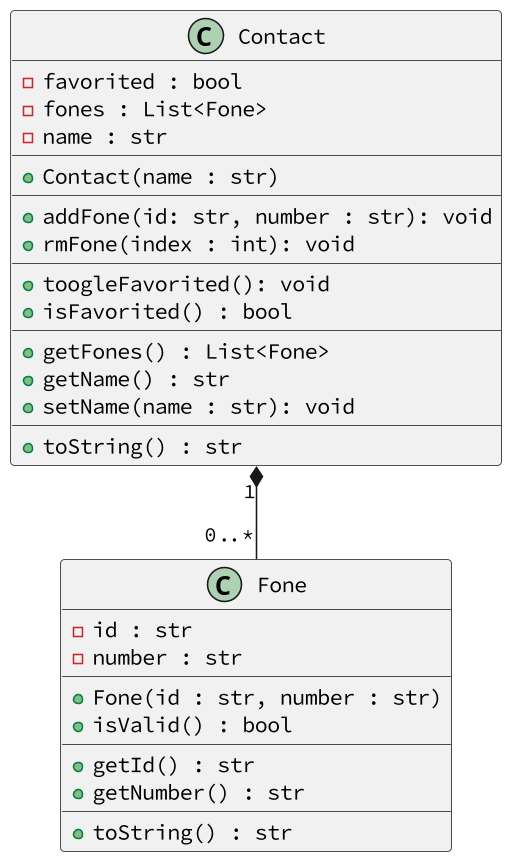

The diagram above was rendered by PlantUML. Its source (embedded in the PNG):
@startuml
skinparam defaultFontName Hasklig
skinparam dpi 150
'==
class Fone {
  - id : str
  - number : str
  __
  ' inicializa as variaveis
  + Fone(id : str, number : str)
  ' verifica se o número é um número de telefone válido
  ' crie uma str "validos" com todos os caracteres válidos
  ' para cada caractere c do número:
  '   se c não estiver em validos:
  '     retorne false
  ' retorne true
  + isValid() : bool
  __
  + getId() : str
  + getNumber() : str
  __
  ' Gera uma string para impressão
  ' ex: oi:1234
  + toString() : str
}
class Contact {
  - favorited : bool
  - fones : List<Fone>
  - name : str
  __
  ' inicialize o fone com o nome, favorited como false e a lista de fones vazia
  + Contact(name : str)
  __
  ' se fone for válido:
  '   insira no fim da lista de fones
  ' se não:
  '   informe o erro
  + addFone(id: str, number : str): void
  ' se o índice existir:
  '   remove o fone pelo indice
  + rmFone(index : int): void
  __
  ' favorita ou desfavorita o contato
  + toogleFavorited(): void
  ' retorna se o contato está favoritado
  + isFavorited() : bool
  __
  + getFones() : List<Fone>
  + getName() : str
  + setName(name : str): void
  __
  ' use um contador para mostrar o índice do telefone
  ' use o toString do fone para adicioná-lo à saída
  ' se o contato estiver favoritado, adicione um @ antes do nome
  ' o resultado dever ficar assim:
  ' ex: - david [oi:123, tim:9081, claro:5431]
  + toString() : str
}
'--
Contact "1" *--  "0..*" Fone
@enduml